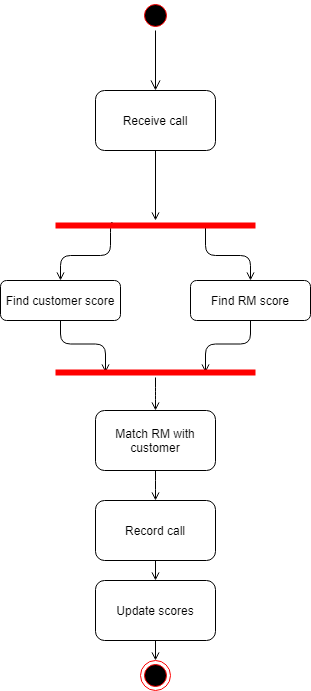

The diagram above was exported from draw.io. Its source (the exported page's mxGraphModel, read from the mxfile embedded in the PNG):
<mxGraphModel dx="1422" dy="762" grid="1" gridSize="10" guides="1" tooltips="1" connect="1" arrows="1" fold="1" page="1" pageScale="1" pageWidth="827" pageHeight="1169" math="0" shadow="0">
  <root>
    <mxCell id="0" />
    <mxCell id="1" parent="0" />
    <mxCell id="Iaw-6hGf83ts3PSZvUJB-5" value="" style="ellipse;html=1;shape=startState;fillColor=#000000;strokeColor=#ff0000;" vertex="1" parent="1">
      <mxGeometry x="230" y="40" width="30" height="30" as="geometry" />
    </mxCell>
    <mxCell id="Iaw-6hGf83ts3PSZvUJB-6" value="" style="edgeStyle=orthogonalEdgeStyle;html=1;verticalAlign=bottom;endArrow=open;endSize=8;strokeColor=#000000;" edge="1" source="Iaw-6hGf83ts3PSZvUJB-5" parent="1">
      <mxGeometry relative="1" as="geometry">
        <mxPoint x="245" y="130" as="targetPoint" />
      </mxGeometry>
    </mxCell>
    <mxCell id="Iaw-6hGf83ts3PSZvUJB-7" value="Receive call" style="rounded=1;whiteSpace=wrap;html=1;" vertex="1" parent="1">
      <mxGeometry x="185" y="130" width="120" height="60" as="geometry" />
    </mxCell>
    <mxCell id="Iaw-6hGf83ts3PSZvUJB-8" value="" style="endArrow=open;html=1;exitX=0.5;exitY=1;exitDx=0;exitDy=0;endFill=0;" edge="1" parent="1" source="Iaw-6hGf83ts3PSZvUJB-7">
      <mxGeometry width="50" height="50" relative="1" as="geometry">
        <mxPoint x="190" y="310" as="sourcePoint" />
        <mxPoint x="245" y="260" as="targetPoint" />
      </mxGeometry>
    </mxCell>
    <mxCell id="Iaw-6hGf83ts3PSZvUJB-16" value="" style="edgeStyle=orthogonalEdgeStyle;rounded=1;orthogonalLoop=1;jettySize=auto;html=1;endArrow=open;endFill=0;strokeColor=#000000;exitX=0.75;exitY=0.5;exitDx=0;exitDy=0;exitPerimeter=0;entryX=0.5;entryY=0;entryDx=0;entryDy=0;" edge="1" parent="1" source="Iaw-6hGf83ts3PSZvUJB-10" target="Iaw-6hGf83ts3PSZvUJB-18">
      <mxGeometry relative="1" as="geometry">
        <mxPoint x="340" y="340" as="targetPoint" />
      </mxGeometry>
    </mxCell>
    <mxCell id="Iaw-6hGf83ts3PSZvUJB-31" value="" style="edgeStyle=orthogonalEdgeStyle;rounded=1;orthogonalLoop=1;jettySize=auto;html=1;endArrow=open;endFill=0;strokeColor=#000000;entryX=0.5;entryY=0;entryDx=0;entryDy=0;exitX=0.285;exitY=0.2;exitDx=0;exitDy=0;exitPerimeter=0;" edge="1" parent="1" source="Iaw-6hGf83ts3PSZvUJB-10" target="Iaw-6hGf83ts3PSZvUJB-17">
      <mxGeometry relative="1" as="geometry">
        <mxPoint x="245" y="350" as="targetPoint" />
        <Array as="points">
          <mxPoint x="200" y="262" />
          <mxPoint x="200" y="295" />
          <mxPoint x="150" y="295" />
        </Array>
      </mxGeometry>
    </mxCell>
    <mxCell id="Iaw-6hGf83ts3PSZvUJB-10" value="" style="shape=line;html=1;strokeWidth=6;strokeColor=#ff0000;" vertex="1" parent="1">
      <mxGeometry x="145" y="260" width="200" height="10" as="geometry" />
    </mxCell>
    <mxCell id="Iaw-6hGf83ts3PSZvUJB-21" value="" style="edgeStyle=orthogonalEdgeStyle;rounded=1;orthogonalLoop=1;jettySize=auto;html=1;endArrow=open;endFill=0;strokeColor=#000000;entryX=0.25;entryY=0.5;entryDx=0;entryDy=0;entryPerimeter=0;" edge="1" parent="1" source="Iaw-6hGf83ts3PSZvUJB-17" target="Iaw-6hGf83ts3PSZvUJB-19">
      <mxGeometry relative="1" as="geometry">
        <mxPoint x="150" y="470" as="targetPoint" />
      </mxGeometry>
    </mxCell>
    <mxCell id="Iaw-6hGf83ts3PSZvUJB-17" value="Find customer score" style="rounded=1;whiteSpace=wrap;html=1;" vertex="1" parent="1">
      <mxGeometry x="90" y="320" width="120" height="40" as="geometry" />
    </mxCell>
    <mxCell id="Iaw-6hGf83ts3PSZvUJB-23" value="" style="edgeStyle=orthogonalEdgeStyle;rounded=1;orthogonalLoop=1;jettySize=auto;html=1;endArrow=open;endFill=0;strokeColor=#000000;entryX=0.75;entryY=0.5;entryDx=0;entryDy=0;entryPerimeter=0;" edge="1" parent="1" source="Iaw-6hGf83ts3PSZvUJB-18" target="Iaw-6hGf83ts3PSZvUJB-19">
      <mxGeometry relative="1" as="geometry">
        <mxPoint x="330" y="470" as="targetPoint" />
      </mxGeometry>
    </mxCell>
    <mxCell id="Iaw-6hGf83ts3PSZvUJB-18" value="Find RM score" style="rounded=1;whiteSpace=wrap;html=1;" vertex="1" parent="1">
      <mxGeometry x="280" y="320" width="120" height="40" as="geometry" />
    </mxCell>
    <mxCell id="Iaw-6hGf83ts3PSZvUJB-19" value="" style="shape=line;html=1;strokeWidth=6;strokeColor=#ff0000;" vertex="1" parent="1">
      <mxGeometry x="145" y="407" width="200" height="10" as="geometry" />
    </mxCell>
    <mxCell id="Iaw-6hGf83ts3PSZvUJB-29" value="" style="edgeStyle=orthogonalEdgeStyle;rounded=1;orthogonalLoop=1;jettySize=auto;html=1;endArrow=open;endFill=0;strokeColor=#000000;" edge="1" parent="1" source="Iaw-6hGf83ts3PSZvUJB-26" target="Iaw-6hGf83ts3PSZvUJB-28">
      <mxGeometry relative="1" as="geometry" />
    </mxCell>
    <mxCell id="Iaw-6hGf83ts3PSZvUJB-26" value="Match RM with customer" style="rounded=1;whiteSpace=wrap;html=1;" vertex="1" parent="1">
      <mxGeometry x="185" y="450" width="120" height="60" as="geometry" />
    </mxCell>
    <mxCell id="Iaw-6hGf83ts3PSZvUJB-33" value="" style="edgeStyle=orthogonalEdgeStyle;rounded=1;orthogonalLoop=1;jettySize=auto;html=1;endArrow=open;endFill=0;strokeColor=#000000;" edge="1" parent="1" source="Iaw-6hGf83ts3PSZvUJB-28" target="Iaw-6hGf83ts3PSZvUJB-32">
      <mxGeometry relative="1" as="geometry" />
    </mxCell>
    <mxCell id="Iaw-6hGf83ts3PSZvUJB-28" value="Record call" style="rounded=1;whiteSpace=wrap;html=1;" vertex="1" parent="1">
      <mxGeometry x="185" y="540" width="120" height="60" as="geometry" />
    </mxCell>
    <mxCell id="Iaw-6hGf83ts3PSZvUJB-34" style="edgeStyle=orthogonalEdgeStyle;rounded=1;orthogonalLoop=1;jettySize=auto;html=1;exitX=0.5;exitY=1;exitDx=0;exitDy=0;endArrow=open;endFill=0;strokeColor=#000000;" edge="1" parent="1" source="Iaw-6hGf83ts3PSZvUJB-32">
      <mxGeometry relative="1" as="geometry">
        <mxPoint x="245" y="700" as="targetPoint" />
      </mxGeometry>
    </mxCell>
    <mxCell id="Iaw-6hGf83ts3PSZvUJB-32" value="Update scores" style="rounded=1;whiteSpace=wrap;html=1;" vertex="1" parent="1">
      <mxGeometry x="185" y="620" width="120" height="60" as="geometry" />
    </mxCell>
    <mxCell id="Iaw-6hGf83ts3PSZvUJB-27" value="" style="edgeStyle=orthogonalEdgeStyle;rounded=1;orthogonalLoop=1;jettySize=auto;html=1;endArrow=open;endFill=0;strokeColor=#000000;" edge="1" parent="1" source="Iaw-6hGf83ts3PSZvUJB-19" target="Iaw-6hGf83ts3PSZvUJB-26">
      <mxGeometry relative="1" as="geometry">
        <mxPoint x="245" y="460" as="sourcePoint" />
        <mxPoint x="245" y="540" as="targetPoint" />
      </mxGeometry>
    </mxCell>
    <mxCell id="Iaw-6hGf83ts3PSZvUJB-35" value="" style="ellipse;html=1;shape=endState;fillColor=#000000;strokeColor=#ff0000;" vertex="1" parent="1">
      <mxGeometry x="230" y="700" width="30" height="30" as="geometry" />
    </mxCell>
  </root>
</mxGraphModel>